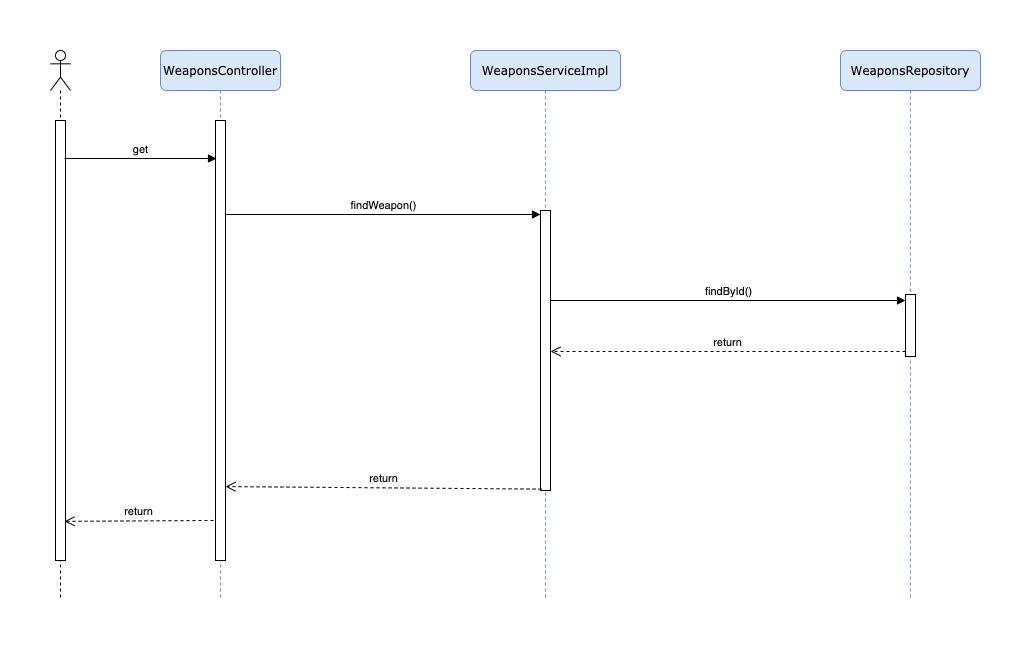

The diagram above was exported from draw.io. Its source (the exported page's mxGraphModel, read from the mxfile embedded in the PNG):
<mxGraphModel dx="1298" dy="731" grid="1" gridSize="10" guides="1" tooltips="1" connect="1" arrows="1" fold="1" page="1" pageScale="1" pageWidth="1100" pageHeight="850" background="#ffffff" math="0" shadow="0">
  <root>
    <mxCell id="0" />
    <mxCell id="1" parent="0" />
    <mxCell id="7baba1c4bc27f4b0-2" value="WeaponsServiceImpl" style="shape=umlLifeline;perimeter=lifelinePerimeter;whiteSpace=wrap;html=1;container=1;collapsible=0;recursiveResize=0;outlineConnect=0;rounded=1;shadow=0;comic=0;labelBackgroundColor=none;strokeWidth=1;fontFamily=Verdana;fontSize=12;align=center;fillColor=#dae8fc;strokeColor=#6c8ebf;" parent="1" vertex="1">
      <mxGeometry x="500" y="90" width="150" height="550" as="geometry" />
    </mxCell>
    <mxCell id="7baba1c4bc27f4b0-3" value="WeaponsRepository" style="shape=umlLifeline;perimeter=lifelinePerimeter;whiteSpace=wrap;html=1;container=1;collapsible=0;recursiveResize=0;outlineConnect=0;rounded=1;shadow=0;comic=0;labelBackgroundColor=none;strokeWidth=1;fontFamily=Verdana;fontSize=12;align=center;fillColor=#dae8fc;strokeColor=#6c8ebf;" parent="1" vertex="1">
      <mxGeometry x="870" y="90" width="140" height="550" as="geometry" />
    </mxCell>
    <mxCell id="5rRgPjy6jJg0etSH70lu-17" value="" style="html=1;points=[];perimeter=orthogonalPerimeter;" parent="7baba1c4bc27f4b0-3" vertex="1">
      <mxGeometry x="65" y="244" width="10" height="62" as="geometry" />
    </mxCell>
    <mxCell id="7baba1c4bc27f4b0-8" value="WeaponsController" style="shape=umlLifeline;perimeter=lifelinePerimeter;whiteSpace=wrap;html=1;container=1;collapsible=0;recursiveResize=0;outlineConnect=0;rounded=1;shadow=0;comic=0;labelBackgroundColor=none;strokeWidth=1;fontFamily=Verdana;fontSize=12;align=center;fillColor=#dae8fc;strokeColor=#6c8ebf;" parent="1" vertex="1">
      <mxGeometry x="190" y="90" width="120" height="550" as="geometry" />
    </mxCell>
    <mxCell id="5rRgPjy6jJg0etSH70lu-3" value="" style="html=1;points=[];perimeter=orthogonalPerimeter;" parent="7baba1c4bc27f4b0-8" vertex="1">
      <mxGeometry x="55" y="70" width="10" height="440" as="geometry" />
    </mxCell>
    <mxCell id="5rRgPjy6jJg0etSH70lu-1" value="" style="shape=umlLifeline;participant=umlActor;perimeter=lifelinePerimeter;whiteSpace=wrap;html=1;container=1;collapsible=0;recursiveResize=0;verticalAlign=top;spacingTop=36;labelBackgroundColor=#ffffff;outlineConnect=0;" parent="1" vertex="1">
      <mxGeometry x="80" y="90" width="20" height="550" as="geometry" />
    </mxCell>
    <mxCell id="5rRgPjy6jJg0etSH70lu-2" value="" style="html=1;points=[];perimeter=orthogonalPerimeter;" parent="5rRgPjy6jJg0etSH70lu-1" vertex="1">
      <mxGeometry x="5" y="70" width="10" height="440" as="geometry" />
    </mxCell>
    <mxCell id="5rRgPjy6jJg0etSH70lu-4" value="get" style="html=1;verticalAlign=bottom;endArrow=block;" parent="1" edge="1">
      <mxGeometry width="80" relative="1" as="geometry">
        <mxPoint x="94" y="198" as="sourcePoint" />
        <mxPoint x="246" y="198" as="targetPoint" />
      </mxGeometry>
    </mxCell>
    <mxCell id="5rRgPjy6jJg0etSH70lu-10" value="" style="html=1;points=[];perimeter=orthogonalPerimeter;" parent="1" vertex="1">
      <mxGeometry x="570" y="250" width="10" height="280" as="geometry" />
    </mxCell>
    <mxCell id="5rRgPjy6jJg0etSH70lu-11" value="findWeapon()" style="html=1;verticalAlign=bottom;endArrow=block;" parent="1" edge="1">
      <mxGeometry width="80" relative="1" as="geometry">
        <mxPoint x="255" y="254" as="sourcePoint" />
        <mxPoint x="570" y="254" as="targetPoint" />
      </mxGeometry>
    </mxCell>
    <mxCell id="5rRgPjy6jJg0etSH70lu-18" value="return" style="html=1;verticalAlign=bottom;endArrow=open;dashed=1;endSize=8;entryX=1;entryY=0.832;entryDx=0;entryDy=0;entryPerimeter=0;exitX=0.1;exitY=0.995;exitDx=0;exitDy=0;exitPerimeter=0;" parent="1" source="5rRgPjy6jJg0etSH70lu-10" target="5rRgPjy6jJg0etSH70lu-3" edge="1">
      <mxGeometry relative="1" as="geometry">
        <mxPoint x="560" y="530" as="sourcePoint" />
        <mxPoint x="480" y="530" as="targetPoint" />
      </mxGeometry>
    </mxCell>
    <mxCell id="5rRgPjy6jJg0etSH70lu-19" value="return" style="html=1;verticalAlign=bottom;endArrow=open;dashed=1;endSize=8;exitX=0;exitY=0.919;exitDx=0;exitDy=0;exitPerimeter=0;" parent="1" source="5rRgPjy6jJg0etSH70lu-17" target="5rRgPjy6jJg0etSH70lu-10" edge="1">
      <mxGeometry relative="1" as="geometry">
        <mxPoint x="918" y="492.8500000000001" as="sourcePoint" />
        <mxPoint x="602" y="489.99999999999994" as="targetPoint" />
      </mxGeometry>
    </mxCell>
    <mxCell id="5rRgPjy6jJg0etSH70lu-20" value="findById()" style="html=1;verticalAlign=bottom;endArrow=block;entryX=0;entryY=0.097;entryDx=0;entryDy=0;entryPerimeter=0;" parent="1" source="5rRgPjy6jJg0etSH70lu-10" target="5rRgPjy6jJg0etSH70lu-17" edge="1">
      <mxGeometry width="80" relative="1" as="geometry">
        <mxPoint x="720" y="440" as="sourcePoint" />
        <mxPoint x="800" y="440" as="targetPoint" />
      </mxGeometry>
    </mxCell>
    <mxCell id="5rRgPjy6jJg0etSH70lu-21" value="return" style="html=1;verticalAlign=bottom;endArrow=open;dashed=1;endSize=8;exitX=-0.2;exitY=0.909;exitDx=0;exitDy=0;exitPerimeter=0;entryX=0.9;entryY=0.911;entryDx=0;entryDy=0;entryPerimeter=0;" parent="1" source="5rRgPjy6jJg0etSH70lu-3" target="5rRgPjy6jJg0etSH70lu-2" edge="1">
      <mxGeometry relative="1" as="geometry">
        <mxPoint x="235" y="620.194" as="sourcePoint" />
        <mxPoint x="60" y="619.9959999999999" as="targetPoint" />
      </mxGeometry>
    </mxCell>
  </root>
</mxGraphModel>